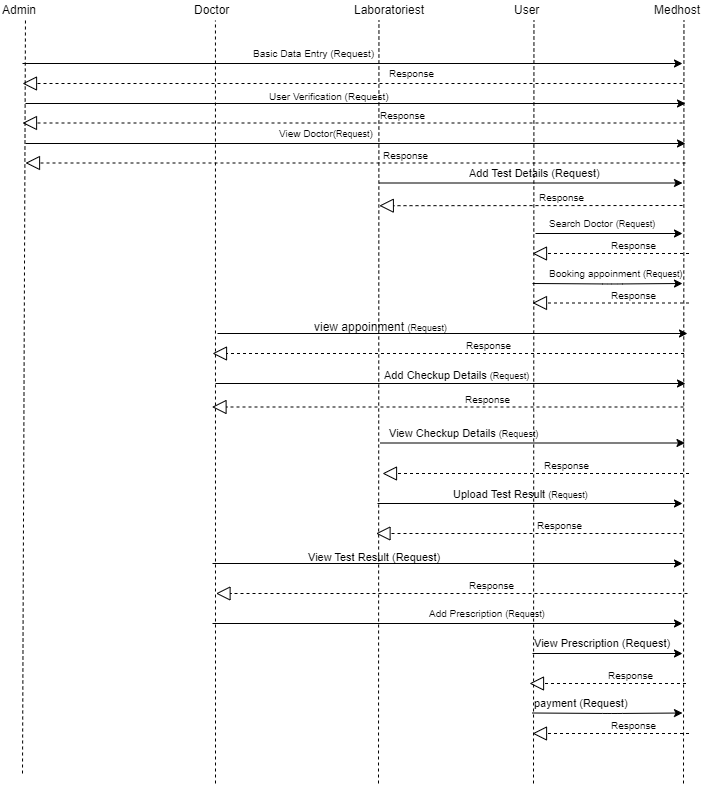

The diagram above was exported from draw.io. Its source (the exported page's mxGraphModel, read from the mxfile embedded in the PNG):
<mxGraphModel dx="1024" dy="537" grid="1" gridSize="10" guides="1" tooltips="1" connect="1" arrows="1" fold="1" page="1" pageScale="1" pageWidth="850" pageHeight="1100" math="0" shadow="0">
  <root>
    <mxCell id="0" />
    <mxCell id="1" parent="0" />
    <mxCell id="uJGpeRS5mxqmuylnUcy8-1" value="Admin" style="text;html=1;resizable=0;points=[];autosize=1;align=left;verticalAlign=top;spacingTop=-4;" parent="1" vertex="1">
      <mxGeometry x="68" y="47" width="50" height="20" as="geometry" />
    </mxCell>
    <mxCell id="uJGpeRS5mxqmuylnUcy8-2" value="Doctor" style="text;html=1;resizable=0;points=[];autosize=1;align=left;verticalAlign=top;spacingTop=-4;" parent="1" vertex="1">
      <mxGeometry x="260" y="47" width="50" height="20" as="geometry" />
    </mxCell>
    <mxCell id="uJGpeRS5mxqmuylnUcy8-3" value="Laboratoriest" style="text;html=1;resizable=0;points=[];autosize=1;align=left;verticalAlign=top;spacingTop=-4;" parent="1" vertex="1">
      <mxGeometry x="420" y="47" width="90" height="20" as="geometry" />
    </mxCell>
    <mxCell id="uJGpeRS5mxqmuylnUcy8-4" value="User" style="text;html=1;resizable=0;points=[];autosize=1;align=left;verticalAlign=top;spacingTop=-4;" parent="1" vertex="1">
      <mxGeometry x="580" y="47" width="40" height="20" as="geometry" />
    </mxCell>
    <mxCell id="uJGpeRS5mxqmuylnUcy8-5" value="Medhost" style="text;html=1;resizable=0;points=[];autosize=1;align=left;verticalAlign=top;spacingTop=-4;" parent="1" vertex="1">
      <mxGeometry x="720" y="47" width="60" height="20" as="geometry" />
    </mxCell>
    <mxCell id="uJGpeRS5mxqmuylnUcy8-6" value="" style="endArrow=none;dashed=1;html=1;" parent="1" target="uJGpeRS5mxqmuylnUcy8-1" edge="1">
      <mxGeometry width="50" height="50" relative="1" as="geometry">
        <mxPoint x="90" y="820" as="sourcePoint" />
        <mxPoint x="80" y="70" as="targetPoint" />
      </mxGeometry>
    </mxCell>
    <mxCell id="uJGpeRS5mxqmuylnUcy8-10" value="" style="endArrow=none;dashed=1;html=1;" parent="1" edge="1">
      <mxGeometry width="50" height="50" relative="1" as="geometry">
        <mxPoint x="283" y="830" as="sourcePoint" />
        <mxPoint x="282.95038041480075" y="67" as="targetPoint" />
      </mxGeometry>
    </mxCell>
    <mxCell id="uJGpeRS5mxqmuylnUcy8-11" value="" style="endArrow=none;dashed=1;html=1;" parent="1" edge="1">
      <mxGeometry width="50" height="50" relative="1" as="geometry">
        <mxPoint x="446" y="830" as="sourcePoint" />
        <mxPoint x="446.45038041480075" y="67" as="targetPoint" />
      </mxGeometry>
    </mxCell>
    <mxCell id="uJGpeRS5mxqmuylnUcy8-12" value="" style="endArrow=none;dashed=1;html=1;" parent="1" edge="1">
      <mxGeometry width="50" height="50" relative="1" as="geometry">
        <mxPoint x="601" y="830" as="sourcePoint" />
        <mxPoint x="601.4503804148007" y="67" as="targetPoint" />
      </mxGeometry>
    </mxCell>
    <mxCell id="uJGpeRS5mxqmuylnUcy8-13" value="" style="endArrow=none;dashed=1;html=1;" parent="1" edge="1">
      <mxGeometry width="50" height="50" relative="1" as="geometry">
        <mxPoint x="751" y="830" as="sourcePoint" />
        <mxPoint x="751.4503804148007" y="67" as="targetPoint" />
      </mxGeometry>
    </mxCell>
    <mxCell id="uJGpeRS5mxqmuylnUcy8-14" value="" style="endArrow=classic;html=1;" parent="1" edge="1">
      <mxGeometry width="50" height="50" relative="1" as="geometry">
        <mxPoint x="90" y="110" as="sourcePoint" />
        <mxPoint x="750" y="110" as="targetPoint" />
      </mxGeometry>
    </mxCell>
    <mxCell id="uJGpeRS5mxqmuylnUcy8-15" value="&lt;font style=&quot;font-size: 10px&quot;&gt;Basic Data Entry (Request)&lt;/font&gt;" style="text;html=1;resizable=0;points=[];autosize=1;align=left;verticalAlign=top;spacingTop=-4;" parent="1" vertex="1">
      <mxGeometry x="319" y="90" width="140" height="20" as="geometry" />
    </mxCell>
    <mxCell id="uJGpeRS5mxqmuylnUcy8-19" value="" style="endArrow=classic;html=1;" parent="1" edge="1">
      <mxGeometry width="50" height="50" relative="1" as="geometry">
        <mxPoint x="93" y="150" as="sourcePoint" />
        <mxPoint x="753" y="150" as="targetPoint" />
      </mxGeometry>
    </mxCell>
    <mxCell id="uJGpeRS5mxqmuylnUcy8-20" value="&lt;font style=&quot;font-size: 10px&quot;&gt;User Verification (Request)&lt;/font&gt;" style="text;html=1;resizable=0;points=[];autosize=1;align=left;verticalAlign=top;spacingTop=-4;" parent="1" vertex="1">
      <mxGeometry x="335" y="133" width="140" height="20" as="geometry" />
    </mxCell>
    <mxCell id="uJGpeRS5mxqmuylnUcy8-23" value="" style="endArrow=classic;html=1;" parent="1" edge="1">
      <mxGeometry width="50" height="50" relative="1" as="geometry">
        <mxPoint x="93" y="190" as="sourcePoint" />
        <mxPoint x="753" y="190" as="targetPoint" />
      </mxGeometry>
    </mxCell>
    <mxCell id="uJGpeRS5mxqmuylnUcy8-24" value="&lt;font style=&quot;font-size: 10px&quot;&gt;View Doctor(&lt;span style=&quot;font-size: 9px&quot;&gt;Request&lt;/span&gt;)&lt;/font&gt;" style="text;html=1;resizable=0;points=[];autosize=1;align=left;verticalAlign=top;spacingTop=-4;" parent="1" vertex="1">
      <mxGeometry x="345" y="170" width="110" height="20" as="geometry" />
    </mxCell>
    <mxCell id="uJGpeRS5mxqmuylnUcy8-27" value="" style="endArrow=classic;html=1;" parent="1" edge="1">
      <mxGeometry width="50" height="50" relative="1" as="geometry">
        <mxPoint x="447" y="229.5" as="sourcePoint" />
        <mxPoint x="750" y="229.5" as="targetPoint" />
      </mxGeometry>
    </mxCell>
    <mxCell id="uJGpeRS5mxqmuylnUcy8-28" value="&lt;font style=&quot;font-size: 11px&quot;&gt;Add Test Details (Request)&lt;/font&gt;" style="text;html=1;resizable=0;points=[];autosize=1;align=left;verticalAlign=top;spacingTop=-4;" parent="1" vertex="1">
      <mxGeometry x="535" y="210" width="150" height="20" as="geometry" />
    </mxCell>
    <mxCell id="uJGpeRS5mxqmuylnUcy8-31" value="" style="endArrow=classic;html=1;" parent="1" edge="1">
      <mxGeometry width="50" height="50" relative="1" as="geometry">
        <mxPoint x="603" y="280" as="sourcePoint" />
        <mxPoint x="750" y="280" as="targetPoint" />
      </mxGeometry>
    </mxCell>
    <mxCell id="uJGpeRS5mxqmuylnUcy8-48" value="" style="endArrow=classic;html=1;" parent="1" edge="1">
      <mxGeometry width="50" height="50" relative="1" as="geometry">
        <mxPoint x="600" y="330" as="sourcePoint" />
        <mxPoint x="750" y="330" as="targetPoint" />
        <Array as="points">
          <mxPoint x="680" y="330.5" />
        </Array>
      </mxGeometry>
    </mxCell>
    <mxCell id="uJGpeRS5mxqmuylnUcy8-55" value="" style="endArrow=classic;html=1;" parent="1" edge="1">
      <mxGeometry width="50" height="50" relative="1" as="geometry">
        <mxPoint x="600" y="410" as="sourcePoint" />
        <mxPoint x="600" y="410" as="targetPoint" />
        <Array as="points">
          <mxPoint x="600" y="410" />
        </Array>
      </mxGeometry>
    </mxCell>
    <mxCell id="uJGpeRS5mxqmuylnUcy8-57" value="" style="endArrow=classic;html=1;" parent="1" edge="1">
      <mxGeometry width="50" height="50" relative="1" as="geometry">
        <mxPoint x="285" y="380" as="sourcePoint" />
        <mxPoint x="755" y="380" as="targetPoint" />
      </mxGeometry>
    </mxCell>
    <mxCell id="uJGpeRS5mxqmuylnUcy8-61" value="" style="endArrow=classic;html=1;" parent="1" edge="1">
      <mxGeometry width="50" height="50" relative="1" as="geometry">
        <mxPoint x="283" y="430" as="sourcePoint" />
        <mxPoint x="753" y="430" as="targetPoint" />
      </mxGeometry>
    </mxCell>
    <mxCell id="uJGpeRS5mxqmuylnUcy8-100" value="" style="endArrow=classic;html=1;" parent="1" edge="1">
      <mxGeometry width="50" height="50" relative="1" as="geometry">
        <mxPoint x="280" y="670" as="sourcePoint" />
        <mxPoint x="750" y="670" as="targetPoint" />
      </mxGeometry>
    </mxCell>
    <mxCell id="uJGpeRS5mxqmuylnUcy8-102" value="&lt;font style=&quot;font-size: 10px&quot;&gt;Add Prescription&amp;nbsp;&lt;/font&gt;&lt;span style=&quot;font-size: 9px&quot;&gt;(Request)&lt;/span&gt;" style="text;html=1;resizable=0;points=[];autosize=1;align=left;verticalAlign=top;spacingTop=-4;" parent="1" vertex="1">
      <mxGeometry x="495" y="650" width="130" height="20" as="geometry" />
    </mxCell>
    <mxCell id="uJGpeRS5mxqmuylnUcy8-132" value="&lt;span style=&quot;font-size: 10px ; text-align: center ; background-color: rgb(255 , 255 , 255)&quot;&gt;Response&lt;/span&gt;" style="text;html=1;resizable=0;points=[];autosize=1;align=left;verticalAlign=top;spacingTop=-4;" parent="1" vertex="1">
      <mxGeometry x="455" y="110" width="60" height="20" as="geometry" />
    </mxCell>
    <mxCell id="uJGpeRS5mxqmuylnUcy8-139" value="" style="endArrow=classic;html=1;" parent="1" edge="1">
      <mxGeometry width="50" height="50" relative="1" as="geometry">
        <mxPoint x="100" y="330" as="sourcePoint" />
        <mxPoint x="100" y="330" as="targetPoint" />
      </mxGeometry>
    </mxCell>
    <mxCell id="sOcdlkRw9KHl9cU0Lqpq-2" value="" style="endArrow=block;dashed=1;endFill=0;endSize=12;html=1;" edge="1" parent="1">
      <mxGeometry width="160" relative="1" as="geometry">
        <mxPoint x="750" y="130" as="sourcePoint" />
        <mxPoint x="90" y="130" as="targetPoint" />
      </mxGeometry>
    </mxCell>
    <mxCell id="sOcdlkRw9KHl9cU0Lqpq-3" value="" style="endArrow=block;dashed=1;endFill=0;endSize=12;html=1;" edge="1" parent="1">
      <mxGeometry width="160" relative="1" as="geometry">
        <mxPoint x="750" y="169.5" as="sourcePoint" />
        <mxPoint x="90" y="169.5" as="targetPoint" />
      </mxGeometry>
    </mxCell>
    <mxCell id="sOcdlkRw9KHl9cU0Lqpq-4" value="&lt;span style=&quot;font-size: 10px&quot;&gt;Response&lt;/span&gt;" style="text;html=1;resizable=0;points=[];align=center;verticalAlign=middle;labelBackgroundColor=#ffffff;" vertex="1" connectable="0" parent="sOcdlkRw9KHl9cU0Lqpq-3">
      <mxGeometry x="-0.1079" y="-2" relative="1" as="geometry">
        <mxPoint x="14" y="-7.5" as="offset" />
      </mxGeometry>
    </mxCell>
    <mxCell id="sOcdlkRw9KHl9cU0Lqpq-5" value="" style="endArrow=block;dashed=1;endFill=0;endSize=12;html=1;" edge="1" parent="1">
      <mxGeometry width="160" relative="1" as="geometry">
        <mxPoint x="753" y="209.5" as="sourcePoint" />
        <mxPoint x="93" y="209.5" as="targetPoint" />
      </mxGeometry>
    </mxCell>
    <mxCell id="sOcdlkRw9KHl9cU0Lqpq-6" value="&lt;span style=&quot;font-size: 10px&quot;&gt;Response&lt;/span&gt;" style="text;html=1;resizable=0;points=[];align=center;verticalAlign=middle;labelBackgroundColor=#ffffff;" vertex="1" connectable="0" parent="sOcdlkRw9KHl9cU0Lqpq-5">
      <mxGeometry x="-0.1079" y="-2" relative="1" as="geometry">
        <mxPoint x="14" y="-7.5" as="offset" />
      </mxGeometry>
    </mxCell>
    <mxCell id="sOcdlkRw9KHl9cU0Lqpq-7" value="" style="endArrow=block;dashed=1;endFill=0;endSize=12;html=1;entryX=1.018;entryY=0.11;entryDx=0;entryDy=0;entryPerimeter=0;" edge="1" parent="1">
      <mxGeometry width="160" relative="1" as="geometry">
        <mxPoint x="750" y="252" as="sourcePoint" />
        <mxPoint x="446.79999999999995" y="252.20000000000005" as="targetPoint" />
      </mxGeometry>
    </mxCell>
    <mxCell id="sOcdlkRw9KHl9cU0Lqpq-8" value="&lt;span style=&quot;font-size: 10px&quot;&gt;Response&lt;/span&gt;" style="text;html=1;resizable=0;points=[];align=center;verticalAlign=middle;labelBackgroundColor=#ffffff;" vertex="1" connectable="0" parent="sOcdlkRw9KHl9cU0Lqpq-7">
      <mxGeometry x="-0.1079" y="-2" relative="1" as="geometry">
        <mxPoint x="14" y="-7.5" as="offset" />
      </mxGeometry>
    </mxCell>
    <mxCell id="sOcdlkRw9KHl9cU0Lqpq-9" value="&lt;span style=&quot;font-size: 10px&quot;&gt;Search Doctor&amp;nbsp;&lt;/span&gt;&lt;span style=&quot;font-size: 9px&quot;&gt;(Request)&lt;/span&gt;" style="text;html=1;resizable=0;points=[];autosize=1;align=left;verticalAlign=top;spacingTop=-4;" vertex="1" parent="1">
      <mxGeometry x="615" y="260" width="120" height="20" as="geometry" />
    </mxCell>
    <mxCell id="sOcdlkRw9KHl9cU0Lqpq-11" value="" style="endArrow=block;dashed=1;endFill=0;endSize=12;html=1;" edge="1" parent="1">
      <mxGeometry width="160" relative="1" as="geometry">
        <mxPoint x="756.5" y="300" as="sourcePoint" />
        <mxPoint x="600" y="300" as="targetPoint" />
      </mxGeometry>
    </mxCell>
    <mxCell id="sOcdlkRw9KHl9cU0Lqpq-12" value="&lt;span style=&quot;font-size: 10px&quot;&gt;Response&lt;/span&gt;" style="text;html=1;resizable=0;points=[];align=center;verticalAlign=middle;labelBackgroundColor=#ffffff;" vertex="1" connectable="0" parent="sOcdlkRw9KHl9cU0Lqpq-11">
      <mxGeometry x="-0.1079" y="-2" relative="1" as="geometry">
        <mxPoint x="14" y="-7.5" as="offset" />
      </mxGeometry>
    </mxCell>
    <mxCell id="sOcdlkRw9KHl9cU0Lqpq-18" value="&lt;span style=&quot;font-size: 10px&quot;&gt;Booking appoinment&amp;nbsp;&lt;/span&gt;&lt;span style=&quot;font-size: 9px&quot;&gt;(Request)&lt;/span&gt;" style="text;html=1;resizable=0;points=[];autosize=1;align=left;verticalAlign=top;spacingTop=-4;" vertex="1" parent="1">
      <mxGeometry x="615" y="310" width="150" height="20" as="geometry" />
    </mxCell>
    <mxCell id="sOcdlkRw9KHl9cU0Lqpq-22" value="" style="endArrow=block;dashed=1;endFill=0;endSize=12;html=1;" edge="1" parent="1">
      <mxGeometry width="160" relative="1" as="geometry">
        <mxPoint x="756.5" y="349.5" as="sourcePoint" />
        <mxPoint x="600" y="349.5" as="targetPoint" />
      </mxGeometry>
    </mxCell>
    <mxCell id="sOcdlkRw9KHl9cU0Lqpq-23" value="&lt;span style=&quot;font-size: 10px&quot;&gt;Response&lt;/span&gt;" style="text;html=1;resizable=0;points=[];align=center;verticalAlign=middle;labelBackgroundColor=#ffffff;" vertex="1" connectable="0" parent="sOcdlkRw9KHl9cU0Lqpq-22">
      <mxGeometry x="-0.1079" y="-2" relative="1" as="geometry">
        <mxPoint x="14" y="-7.5" as="offset" />
      </mxGeometry>
    </mxCell>
    <mxCell id="sOcdlkRw9KHl9cU0Lqpq-24" value="view appoinment&amp;nbsp;&lt;span style=&quot;font-size: 9px&quot;&gt;(Request)&lt;/span&gt;" style="text;html=1;" vertex="1" parent="1">
      <mxGeometry x="380" y="360" width="120" height="30" as="geometry" />
    </mxCell>
    <mxCell id="sOcdlkRw9KHl9cU0Lqpq-25" value="" style="endArrow=block;dashed=1;endFill=0;endSize=12;html=1;" edge="1" parent="1">
      <mxGeometry width="160" relative="1" as="geometry">
        <mxPoint x="751.5" y="400" as="sourcePoint" />
        <mxPoint x="280" y="400" as="targetPoint" />
      </mxGeometry>
    </mxCell>
    <mxCell id="sOcdlkRw9KHl9cU0Lqpq-26" value="&lt;span style=&quot;font-size: 10px&quot;&gt;Response&lt;/span&gt;" style="text;html=1;resizable=0;points=[];align=center;verticalAlign=middle;labelBackgroundColor=#ffffff;" vertex="1" connectable="0" parent="sOcdlkRw9KHl9cU0Lqpq-25">
      <mxGeometry x="-0.1079" y="-2" relative="1" as="geometry">
        <mxPoint x="14" y="-7.5" as="offset" />
      </mxGeometry>
    </mxCell>
    <mxCell id="sOcdlkRw9KHl9cU0Lqpq-27" value="&lt;font style=&quot;font-size: 11px&quot;&gt;Add Checkup Details&amp;nbsp;&lt;/font&gt;&lt;span style=&quot;font-size: 9px&quot;&gt;(Request)&lt;/span&gt;" style="text;html=1;resizable=0;points=[];autosize=1;align=left;verticalAlign=top;spacingTop=-4;" vertex="1" parent="1">
      <mxGeometry x="450" y="412" width="160" height="20" as="geometry" />
    </mxCell>
    <mxCell id="sOcdlkRw9KHl9cU0Lqpq-29" value="" style="endArrow=block;dashed=1;endFill=0;endSize=12;html=1;" edge="1" parent="1">
      <mxGeometry width="160" relative="1" as="geometry">
        <mxPoint x="751" y="453.5" as="sourcePoint" />
        <mxPoint x="279.5" y="453.5" as="targetPoint" />
      </mxGeometry>
    </mxCell>
    <mxCell id="sOcdlkRw9KHl9cU0Lqpq-30" value="&lt;span style=&quot;font-size: 10px&quot;&gt;Response&lt;/span&gt;" style="text;html=1;resizable=0;points=[];align=center;verticalAlign=middle;labelBackgroundColor=#ffffff;" vertex="1" connectable="0" parent="sOcdlkRw9KHl9cU0Lqpq-29">
      <mxGeometry x="-0.1079" y="-2" relative="1" as="geometry">
        <mxPoint x="14" y="-7.5" as="offset" />
      </mxGeometry>
    </mxCell>
    <mxCell id="sOcdlkRw9KHl9cU0Lqpq-31" value="&lt;font style=&quot;font-size: 11px&quot;&gt;View Checkup Details&amp;nbsp;&lt;/font&gt;&lt;span style=&quot;font-size: 9px&quot;&gt;(Request)&lt;/span&gt;" style="text;html=1;resizable=0;points=[];autosize=1;align=left;verticalAlign=top;spacingTop=-4;" vertex="1" parent="1">
      <mxGeometry x="455" y="470" width="160" height="20" as="geometry" />
    </mxCell>
    <mxCell id="sOcdlkRw9KHl9cU0Lqpq-32" value="" style="endArrow=block;dashed=1;endFill=0;endSize=12;html=1;" edge="1" parent="1">
      <mxGeometry width="160" relative="1" as="geometry">
        <mxPoint x="756.5" y="520" as="sourcePoint" />
        <mxPoint x="450" y="520" as="targetPoint" />
      </mxGeometry>
    </mxCell>
    <mxCell id="sOcdlkRw9KHl9cU0Lqpq-33" value="&lt;span style=&quot;font-size: 10px&quot;&gt;Response&lt;/span&gt;" style="text;html=1;resizable=0;points=[];align=center;verticalAlign=middle;labelBackgroundColor=#ffffff;" vertex="1" connectable="0" parent="sOcdlkRw9KHl9cU0Lqpq-32">
      <mxGeometry x="-0.1079" y="-2" relative="1" as="geometry">
        <mxPoint x="14" y="-7.5" as="offset" />
      </mxGeometry>
    </mxCell>
    <mxCell id="sOcdlkRw9KHl9cU0Lqpq-34" value="" style="endArrow=classic;html=1;" edge="1" parent="1">
      <mxGeometry width="50" height="50" relative="1" as="geometry">
        <mxPoint x="445" y="550" as="sourcePoint" />
        <mxPoint x="750" y="550" as="targetPoint" />
      </mxGeometry>
    </mxCell>
    <mxCell id="sOcdlkRw9KHl9cU0Lqpq-35" value="" style="endArrow=classic;html=1;" edge="1" parent="1">
      <mxGeometry width="50" height="50" relative="1" as="geometry">
        <mxPoint x="447.5" y="489.5" as="sourcePoint" />
        <mxPoint x="752.5" y="489.5" as="targetPoint" />
      </mxGeometry>
    </mxCell>
    <mxCell id="sOcdlkRw9KHl9cU0Lqpq-36" value="&lt;font style=&quot;font-size: 11px&quot;&gt;Upload Test Result&amp;nbsp;&lt;/font&gt;&lt;span style=&quot;font-size: 9px&quot;&gt;(Request)&lt;/span&gt;" style="text;html=1;resizable=0;points=[];autosize=1;align=left;verticalAlign=top;spacingTop=-4;" vertex="1" parent="1">
      <mxGeometry x="519" y="531" width="150" height="20" as="geometry" />
    </mxCell>
    <mxCell id="sOcdlkRw9KHl9cU0Lqpq-37" value="" style="endArrow=block;dashed=1;endFill=0;endSize=12;html=1;" edge="1" parent="1">
      <mxGeometry width="160" relative="1" as="geometry">
        <mxPoint x="750" y="580" as="sourcePoint" />
        <mxPoint x="443.5" y="580" as="targetPoint" />
      </mxGeometry>
    </mxCell>
    <mxCell id="sOcdlkRw9KHl9cU0Lqpq-38" value="&lt;span style=&quot;font-size: 10px&quot;&gt;Response&lt;/span&gt;" style="text;html=1;resizable=0;points=[];align=center;verticalAlign=middle;labelBackgroundColor=#ffffff;" vertex="1" connectable="0" parent="sOcdlkRw9KHl9cU0Lqpq-37">
      <mxGeometry x="-0.1079" y="-2" relative="1" as="geometry">
        <mxPoint x="14" y="-7.5" as="offset" />
      </mxGeometry>
    </mxCell>
    <mxCell id="sOcdlkRw9KHl9cU0Lqpq-39" value="" style="endArrow=classic;html=1;" edge="1" parent="1">
      <mxGeometry width="50" height="50" relative="1" as="geometry">
        <mxPoint x="280" y="610" as="sourcePoint" />
        <mxPoint x="750" y="610" as="targetPoint" />
      </mxGeometry>
    </mxCell>
    <mxCell id="sOcdlkRw9KHl9cU0Lqpq-40" value="&lt;font style=&quot;font-size: 11px&quot;&gt;View Test Result (Request)&lt;/font&gt;" style="text;html=1;resizable=0;points=[];autosize=1;align=left;verticalAlign=top;spacingTop=-4;" vertex="1" parent="1">
      <mxGeometry x="374" y="594" width="150" height="20" as="geometry" />
    </mxCell>
    <mxCell id="sOcdlkRw9KHl9cU0Lqpq-41" value="" style="endArrow=block;dashed=1;endFill=0;endSize=12;html=1;" edge="1" parent="1">
      <mxGeometry width="160" relative="1" as="geometry">
        <mxPoint x="755" y="640" as="sourcePoint" />
        <mxPoint x="283.5" y="640" as="targetPoint" />
      </mxGeometry>
    </mxCell>
    <mxCell id="sOcdlkRw9KHl9cU0Lqpq-42" value="&lt;span style=&quot;font-size: 10px&quot;&gt;Response&lt;/span&gt;" style="text;html=1;resizable=0;points=[];align=center;verticalAlign=middle;labelBackgroundColor=#ffffff;" vertex="1" connectable="0" parent="sOcdlkRw9KHl9cU0Lqpq-41">
      <mxGeometry x="-0.1079" y="-2" relative="1" as="geometry">
        <mxPoint x="14" y="-7.5" as="offset" />
      </mxGeometry>
    </mxCell>
    <mxCell id="sOcdlkRw9KHl9cU0Lqpq-43" value="" style="endArrow=classic;html=1;" edge="1" parent="1">
      <mxGeometry width="50" height="50" relative="1" as="geometry">
        <mxPoint x="600" y="700" as="sourcePoint" />
        <mxPoint x="750" y="700" as="targetPoint" />
      </mxGeometry>
    </mxCell>
    <mxCell id="sOcdlkRw9KHl9cU0Lqpq-44" value="&lt;font style=&quot;font-size: 11px&quot;&gt;View Prescription (Request)&lt;/font&gt;" style="text;html=1;resizable=0;points=[];autosize=1;align=left;verticalAlign=top;spacingTop=-4;" vertex="1" parent="1">
      <mxGeometry x="600" y="680" width="150" height="20" as="geometry" />
    </mxCell>
    <mxCell id="sOcdlkRw9KHl9cU0Lqpq-47" value="" style="endArrow=block;dashed=1;endFill=0;endSize=12;html=1;" edge="1" parent="1">
      <mxGeometry width="160" relative="1" as="geometry">
        <mxPoint x="753.5" y="730" as="sourcePoint" />
        <mxPoint x="597" y="730" as="targetPoint" />
      </mxGeometry>
    </mxCell>
    <mxCell id="sOcdlkRw9KHl9cU0Lqpq-48" value="&lt;span style=&quot;font-size: 10px&quot;&gt;Response&lt;/span&gt;" style="text;html=1;resizable=0;points=[];align=center;verticalAlign=middle;labelBackgroundColor=#ffffff;" vertex="1" connectable="0" parent="sOcdlkRw9KHl9cU0Lqpq-47">
      <mxGeometry x="-0.1079" y="-2" relative="1" as="geometry">
        <mxPoint x="14" y="-7.5" as="offset" />
      </mxGeometry>
    </mxCell>
    <mxCell id="sOcdlkRw9KHl9cU0Lqpq-49" value="&lt;font style=&quot;font-size: 11px&quot;&gt;payment (Request)&lt;/font&gt;" style="text;html=1;resizable=0;points=[];autosize=1;align=left;verticalAlign=top;spacingTop=-4;" vertex="1" parent="1">
      <mxGeometry x="600" y="740" width="110" height="20" as="geometry" />
    </mxCell>
    <mxCell id="sOcdlkRw9KHl9cU0Lqpq-50" value="" style="endArrow=classic;html=1;" edge="1" parent="1">
      <mxGeometry width="50" height="50" relative="1" as="geometry">
        <mxPoint x="600" y="759.5" as="sourcePoint" />
        <mxPoint x="750" y="759.5" as="targetPoint" />
        <Array as="points">
          <mxPoint x="680" y="760" />
        </Array>
      </mxGeometry>
    </mxCell>
    <mxCell id="sOcdlkRw9KHl9cU0Lqpq-51" value="" style="endArrow=block;dashed=1;endFill=0;endSize=12;html=1;" edge="1" parent="1">
      <mxGeometry width="160" relative="1" as="geometry">
        <mxPoint x="756.5" y="780" as="sourcePoint" />
        <mxPoint x="600" y="780" as="targetPoint" />
      </mxGeometry>
    </mxCell>
    <mxCell id="sOcdlkRw9KHl9cU0Lqpq-52" value="&lt;span style=&quot;font-size: 10px&quot;&gt;Response&lt;/span&gt;" style="text;html=1;resizable=0;points=[];align=center;verticalAlign=middle;labelBackgroundColor=#ffffff;" vertex="1" connectable="0" parent="sOcdlkRw9KHl9cU0Lqpq-51">
      <mxGeometry x="-0.1079" y="-2" relative="1" as="geometry">
        <mxPoint x="14" y="-7.5" as="offset" />
      </mxGeometry>
    </mxCell>
  </root>
</mxGraphModel>